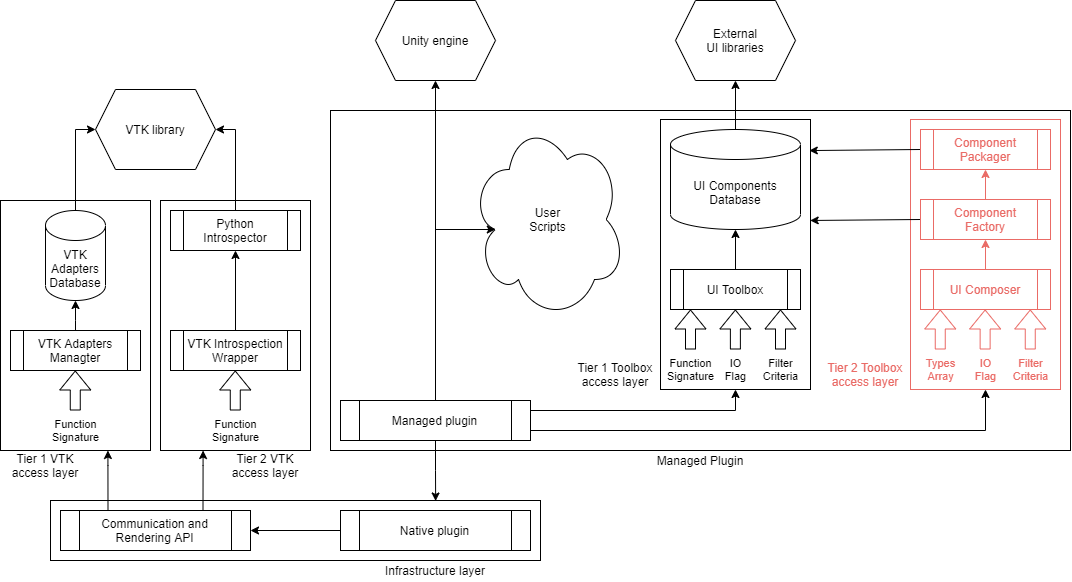

The diagram above was exported from draw.io. Its source (the exported page's mxGraphModel, read from the mxfile embedded in the PNG):
<mxGraphModel dx="2031" dy="2358" grid="1" gridSize="10" guides="1" tooltips="1" connect="1" arrows="1" fold="1" page="1" pageScale="1" pageWidth="827" pageHeight="1169" math="0" shadow="0">
  <root>
    <mxCell id="m7qRrAMxtoLY_luLI2TS-0" />
    <mxCell id="m7qRrAMxtoLY_luLI2TS-1" parent="m7qRrAMxtoLY_luLI2TS-0" />
    <mxCell id="PiYwKDjPDqFp4JKQ4pb1-63" value="" style="rounded=0;whiteSpace=wrap;html=1;fillColor=none;" vertex="1" parent="m7qRrAMxtoLY_luLI2TS-1">
      <mxGeometry x="480" y="-30" width="740" height="340" as="geometry" />
    </mxCell>
    <mxCell id="PiYwKDjPDqFp4JKQ4pb1-0" value="" style="rounded=0;whiteSpace=wrap;html=1;fillColor=none;" vertex="1" parent="m7qRrAMxtoLY_luLI2TS-1">
      <mxGeometry x="200" y="360" width="490" height="60" as="geometry" />
    </mxCell>
    <mxCell id="PiYwKDjPDqFp4JKQ4pb1-1" value="Infrastructure layer" style="text;html=1;strokeColor=none;fillColor=none;align=center;verticalAlign=middle;whiteSpace=wrap;rounded=0;" vertex="1" parent="m7qRrAMxtoLY_luLI2TS-1">
      <mxGeometry x="530" y="420" width="110" height="20" as="geometry" />
    </mxCell>
    <mxCell id="PiYwKDjPDqFp4JKQ4pb1-2" value="Communication and Rendering API" style="shape=process;whiteSpace=wrap;html=1;backgroundOutline=1;fillColor=none;" vertex="1" parent="m7qRrAMxtoLY_luLI2TS-1">
      <mxGeometry x="210" y="370" width="190" height="40" as="geometry" />
    </mxCell>
    <mxCell id="PiYwKDjPDqFp4JKQ4pb1-6" value="" style="edgeStyle=orthogonalEdgeStyle;rounded=0;orthogonalLoop=1;jettySize=auto;html=1;" edge="1" parent="m7qRrAMxtoLY_luLI2TS-1" source="PiYwKDjPDqFp4JKQ4pb1-9" target="PiYwKDjPDqFp4JKQ4pb1-2">
      <mxGeometry relative="1" as="geometry" />
    </mxCell>
    <mxCell id="PiYwKDjPDqFp4JKQ4pb1-9" value="Native plugin" style="shape=process;whiteSpace=wrap;html=1;backgroundOutline=1;fillColor=none;" vertex="1" parent="m7qRrAMxtoLY_luLI2TS-1">
      <mxGeometry x="490" y="370" width="190" height="40" as="geometry" />
    </mxCell>
    <mxCell id="PiYwKDjPDqFp4JKQ4pb1-10" value="Unity engine" style="shape=hexagon;perimeter=hexagonPerimeter2;whiteSpace=wrap;html=1;fixedSize=1;fillColor=none;" vertex="1" parent="m7qRrAMxtoLY_luLI2TS-1">
      <mxGeometry x="525" y="-140" width="120" height="80" as="geometry" />
    </mxCell>
    <mxCell id="PiYwKDjPDqFp4JKQ4pb1-13" value="" style="rounded=0;whiteSpace=wrap;html=1;fillColor=none;strokeColor=#EA6B66;fontColor=#EA6B66;" vertex="1" parent="m7qRrAMxtoLY_luLI2TS-1">
      <mxGeometry x="1060" y="-21" width="150" height="270" as="geometry" />
    </mxCell>
    <mxCell id="PiYwKDjPDqFp4JKQ4pb1-14" value="" style="rounded=0;whiteSpace=wrap;html=1;fillColor=none;" vertex="1" parent="m7qRrAMxtoLY_luLI2TS-1">
      <mxGeometry x="810" y="-21" width="150" height="270" as="geometry" />
    </mxCell>
    <mxCell id="PiYwKDjPDqFp4JKQ4pb1-15" value="Tier 1 Toolbox access layer" style="text;html=1;strokeColor=none;fillColor=none;align=center;verticalAlign=middle;whiteSpace=wrap;rounded=0;" vertex="1" parent="m7qRrAMxtoLY_luLI2TS-1">
      <mxGeometry x="720" y="219" width="90" height="30" as="geometry" />
    </mxCell>
    <mxCell id="PiYwKDjPDqFp4JKQ4pb1-16" value="Tier 2 Toolbox access layer" style="text;html=1;strokeColor=none;fillColor=none;align=center;verticalAlign=middle;whiteSpace=wrap;rounded=0;fontColor=#EA6B66;" vertex="1" parent="m7qRrAMxtoLY_luLI2TS-1">
      <mxGeometry x="970" y="219" width="90" height="30" as="geometry" />
    </mxCell>
    <mxCell id="PiYwKDjPDqFp4JKQ4pb1-17" value="Tier 2 VTK access layer" style="text;html=1;strokeColor=none;fillColor=none;align=center;verticalAlign=middle;whiteSpace=wrap;rounded=0;" vertex="1" parent="m7qRrAMxtoLY_luLI2TS-1">
      <mxGeometry x="370" y="310" width="90" height="30" as="geometry" />
    </mxCell>
    <mxCell id="PiYwKDjPDqFp4JKQ4pb1-18" value="Tier 1 VTK access layer" style="text;html=1;fillColor=none;align=center;verticalAlign=middle;whiteSpace=wrap;rounded=0;" vertex="1" parent="m7qRrAMxtoLY_luLI2TS-1">
      <mxGeometry x="150" y="310" width="90" height="30" as="geometry" />
    </mxCell>
    <mxCell id="PiYwKDjPDqFp4JKQ4pb1-55" style="edgeStyle=orthogonalEdgeStyle;rounded=0;orthogonalLoop=1;jettySize=auto;html=1;exitX=0.5;exitY=0;exitDx=0;exitDy=0;entryX=0.5;entryY=1;entryDx=0;entryDy=0;entryPerimeter=0;" edge="1" parent="m7qRrAMxtoLY_luLI2TS-1" source="PiYwKDjPDqFp4JKQ4pb1-19" target="PiYwKDjPDqFp4JKQ4pb1-26">
      <mxGeometry relative="1" as="geometry" />
    </mxCell>
    <mxCell id="PiYwKDjPDqFp4JKQ4pb1-19" value="UI Toolbox" style="shape=process;whiteSpace=wrap;html=1;backgroundOutline=1;fillColor=none;" vertex="1" parent="m7qRrAMxtoLY_luLI2TS-1">
      <mxGeometry x="820" y="129" width="130" height="40" as="geometry" />
    </mxCell>
    <mxCell id="PiYwKDjPDqFp4JKQ4pb1-61" style="edgeStyle=orthogonalEdgeStyle;rounded=0;orthogonalLoop=1;jettySize=auto;html=1;exitX=0.5;exitY=0;exitDx=0;exitDy=0;entryX=0.5;entryY=1;entryDx=0;entryDy=0;strokeColor=#EA6B66;fontColor=#EA6B66;" edge="1" parent="m7qRrAMxtoLY_luLI2TS-1" source="PiYwKDjPDqFp4JKQ4pb1-20" target="PiYwKDjPDqFp4JKQ4pb1-60">
      <mxGeometry relative="1" as="geometry" />
    </mxCell>
    <mxCell id="PiYwKDjPDqFp4JKQ4pb1-20" value="UI Composer" style="shape=process;whiteSpace=wrap;html=1;backgroundOutline=1;fillColor=none;strokeColor=#EA6B66;fontColor=#EA6B66;" vertex="1" parent="m7qRrAMxtoLY_luLI2TS-1">
      <mxGeometry x="1070" y="129" width="130" height="40" as="geometry" />
    </mxCell>
    <mxCell id="PiYwKDjPDqFp4JKQ4pb1-25" style="edgeStyle=orthogonalEdgeStyle;rounded=0;jumpSize=6;orthogonalLoop=1;jettySize=auto;html=1;exitX=0.5;exitY=0;exitDx=0;exitDy=0;exitPerimeter=0;entryX=0.5;entryY=1;entryDx=0;entryDy=0;" edge="1" parent="m7qRrAMxtoLY_luLI2TS-1" source="PiYwKDjPDqFp4JKQ4pb1-26" target="PiYwKDjPDqFp4JKQ4pb1-54">
      <mxGeometry relative="1" as="geometry" />
    </mxCell>
    <mxCell id="PiYwKDjPDqFp4JKQ4pb1-26" value="UI Components Database" style="shape=cylinder3;whiteSpace=wrap;html=1;boundedLbl=1;backgroundOutline=1;size=15;fillColor=none;" vertex="1" parent="m7qRrAMxtoLY_luLI2TS-1">
      <mxGeometry x="820" y="-11" width="130" height="100" as="geometry" />
    </mxCell>
    <mxCell id="PiYwKDjPDqFp4JKQ4pb1-27" value="Function&lt;br&gt;Signature" style="shape=flexArrow;endArrow=classic;html=1;" edge="1" parent="m7qRrAMxtoLY_luLI2TS-1">
      <mxGeometry x="-1" y="-20" width="50" height="50" relative="1" as="geometry">
        <mxPoint x="840" y="209" as="sourcePoint" />
        <mxPoint x="840" y="169" as="targetPoint" />
        <mxPoint x="-20" y="20" as="offset" />
      </mxGeometry>
    </mxCell>
    <mxCell id="PiYwKDjPDqFp4JKQ4pb1-28" value="Filter&lt;br&gt;Criteria" style="shape=flexArrow;endArrow=classic;html=1;" edge="1" parent="m7qRrAMxtoLY_luLI2TS-1">
      <mxGeometry x="-1" y="-20" width="50" height="50" relative="1" as="geometry">
        <mxPoint x="930" y="209" as="sourcePoint" />
        <mxPoint x="930" y="169" as="targetPoint" />
        <mxPoint x="-20" y="20" as="offset" />
      </mxGeometry>
    </mxCell>
    <mxCell id="PiYwKDjPDqFp4JKQ4pb1-29" value="IO&lt;br&gt;Flag" style="shape=flexArrow;endArrow=classic;html=1;" edge="1" parent="m7qRrAMxtoLY_luLI2TS-1">
      <mxGeometry x="-1" y="-20" width="50" height="50" relative="1" as="geometry">
        <mxPoint x="884.8800000000001" y="209" as="sourcePoint" />
        <mxPoint x="884.8800000000001" y="169" as="targetPoint" />
        <mxPoint x="-20" y="20" as="offset" />
      </mxGeometry>
    </mxCell>
    <mxCell id="PiYwKDjPDqFp4JKQ4pb1-30" value="Types&lt;br&gt;Array" style="shape=flexArrow;endArrow=classic;html=1;strokeColor=#EA6B66;fontColor=#EA6B66;" edge="1" parent="m7qRrAMxtoLY_luLI2TS-1">
      <mxGeometry x="-1" y="-20" width="50" height="50" relative="1" as="geometry">
        <mxPoint x="1089.7600000000002" y="209" as="sourcePoint" />
        <mxPoint x="1089.7600000000002" y="169" as="targetPoint" />
        <mxPoint x="-20" y="20" as="offset" />
      </mxGeometry>
    </mxCell>
    <mxCell id="PiYwKDjPDqFp4JKQ4pb1-31" value="Filter&lt;br&gt;Criteria" style="shape=flexArrow;endArrow=classic;html=1;strokeColor=#EA6B66;fontColor=#EA6B66;" edge="1" parent="m7qRrAMxtoLY_luLI2TS-1">
      <mxGeometry x="-1" y="-20" width="50" height="50" relative="1" as="geometry">
        <mxPoint x="1179.7600000000002" y="209" as="sourcePoint" />
        <mxPoint x="1179.7600000000002" y="169" as="targetPoint" />
        <mxPoint x="-20" y="20" as="offset" />
      </mxGeometry>
    </mxCell>
    <mxCell id="PiYwKDjPDqFp4JKQ4pb1-32" value="IO&lt;br&gt;Flag" style="shape=flexArrow;endArrow=classic;html=1;strokeColor=#EA6B66;fontColor=#EA6B66;" edge="1" parent="m7qRrAMxtoLY_luLI2TS-1">
      <mxGeometry x="-1" y="-20" width="50" height="50" relative="1" as="geometry">
        <mxPoint x="1134.6400000000003" y="209" as="sourcePoint" />
        <mxPoint x="1134.6400000000003" y="169" as="targetPoint" />
        <mxPoint x="-20" y="20" as="offset" />
      </mxGeometry>
    </mxCell>
    <mxCell id="PiYwKDjPDqFp4JKQ4pb1-39" style="edgeStyle=orthogonalEdgeStyle;rounded=0;orthogonalLoop=1;jettySize=auto;html=1;exitX=0.25;exitY=0;exitDx=0;exitDy=0;" edge="1" parent="m7qRrAMxtoLY_luLI2TS-1" target="PiYwKDjPDqFp4JKQ4pb1-42">
      <mxGeometry relative="1" as="geometry">
        <mxPoint x="257.5" y="370" as="sourcePoint" />
        <Array as="points">
          <mxPoint x="258" y="325" />
          <mxPoint x="258" y="325" />
        </Array>
      </mxGeometry>
    </mxCell>
    <mxCell id="PiYwKDjPDqFp4JKQ4pb1-40" style="edgeStyle=orthogonalEdgeStyle;rounded=0;orthogonalLoop=1;jettySize=auto;html=1;exitX=0.75;exitY=0;exitDx=0;exitDy=0;" edge="1" parent="m7qRrAMxtoLY_luLI2TS-1" target="PiYwKDjPDqFp4JKQ4pb1-41">
      <mxGeometry relative="1" as="geometry">
        <mxPoint x="352.5" y="370" as="sourcePoint" />
        <Array as="points">
          <mxPoint x="353" y="325" />
          <mxPoint x="353" y="325" />
        </Array>
      </mxGeometry>
    </mxCell>
    <mxCell id="PiYwKDjPDqFp4JKQ4pb1-41" value="" style="rounded=0;whiteSpace=wrap;html=1;fillColor=none;" vertex="1" parent="m7qRrAMxtoLY_luLI2TS-1">
      <mxGeometry x="310" y="60" width="150" height="250" as="geometry" />
    </mxCell>
    <mxCell id="PiYwKDjPDqFp4JKQ4pb1-42" value="" style="rounded=0;whiteSpace=wrap;html=1;fillColor=none;" vertex="1" parent="m7qRrAMxtoLY_luLI2TS-1">
      <mxGeometry x="150" y="60" width="150" height="250" as="geometry" />
    </mxCell>
    <mxCell id="PiYwKDjPDqFp4JKQ4pb1-43" value="VTK Adapters Managter" style="shape=process;whiteSpace=wrap;html=1;backgroundOutline=1;fillColor=none;" vertex="1" parent="m7qRrAMxtoLY_luLI2TS-1">
      <mxGeometry x="160" y="190" width="130" height="40" as="geometry" />
    </mxCell>
    <mxCell id="PiYwKDjPDqFp4JKQ4pb1-46" style="edgeStyle=orthogonalEdgeStyle;rounded=0;orthogonalLoop=1;jettySize=auto;html=1;entryX=0.5;entryY=1;entryDx=0;entryDy=0;entryPerimeter=0;" edge="1" parent="m7qRrAMxtoLY_luLI2TS-1" target="PiYwKDjPDqFp4JKQ4pb1-48">
      <mxGeometry relative="1" as="geometry">
        <Array as="points">
          <mxPoint x="225" y="180" />
          <mxPoint x="225" y="180" />
        </Array>
        <mxPoint x="225" y="190" as="sourcePoint" />
      </mxGeometry>
    </mxCell>
    <mxCell id="PiYwKDjPDqFp4JKQ4pb1-47" style="edgeStyle=orthogonalEdgeStyle;rounded=0;orthogonalLoop=1;jettySize=auto;html=1;exitX=0.5;exitY=0;exitDx=0;exitDy=0;exitPerimeter=0;entryX=0;entryY=0.5;entryDx=0;entryDy=0;" edge="1" parent="m7qRrAMxtoLY_luLI2TS-1" source="PiYwKDjPDqFp4JKQ4pb1-48" target="PiYwKDjPDqFp4JKQ4pb1-53">
      <mxGeometry relative="1" as="geometry" />
    </mxCell>
    <mxCell id="PiYwKDjPDqFp4JKQ4pb1-48" value="VTK Adapters Database" style="shape=cylinder3;whiteSpace=wrap;html=1;boundedLbl=1;backgroundOutline=1;size=15;fillColor=none;" vertex="1" parent="m7qRrAMxtoLY_luLI2TS-1">
      <mxGeometry x="195" y="70" width="60" height="90" as="geometry" />
    </mxCell>
    <mxCell id="PiYwKDjPDqFp4JKQ4pb1-49" value="Function&lt;br&gt;Signature" style="shape=flexArrow;endArrow=classic;html=1;" edge="1" parent="m7qRrAMxtoLY_luLI2TS-1">
      <mxGeometry x="-1" y="-20" width="50" height="50" relative="1" as="geometry">
        <mxPoint x="224.76" y="270" as="sourcePoint" />
        <mxPoint x="224.76" y="230" as="targetPoint" />
        <mxPoint x="-20" y="20" as="offset" />
      </mxGeometry>
    </mxCell>
    <mxCell id="PiYwKDjPDqFp4JKQ4pb1-50" value="Function&lt;br&gt;Signature" style="shape=flexArrow;endArrow=classic;html=1;" edge="1" parent="m7qRrAMxtoLY_luLI2TS-1">
      <mxGeometry x="-1" y="-20" width="50" height="50" relative="1" as="geometry">
        <mxPoint x="384.76" y="270" as="sourcePoint" />
        <mxPoint x="384.76" y="230" as="targetPoint" />
        <mxPoint x="-20" y="20" as="offset" />
      </mxGeometry>
    </mxCell>
    <mxCell id="PiYwKDjPDqFp4JKQ4pb1-57" style="edgeStyle=orthogonalEdgeStyle;rounded=0;orthogonalLoop=1;jettySize=auto;html=1;exitX=0.5;exitY=0;exitDx=0;exitDy=0;entryX=0.5;entryY=1;entryDx=0;entryDy=0;" edge="1" parent="m7qRrAMxtoLY_luLI2TS-1" source="PiYwKDjPDqFp4JKQ4pb1-52" target="PiYwKDjPDqFp4JKQ4pb1-56">
      <mxGeometry relative="1" as="geometry" />
    </mxCell>
    <mxCell id="PiYwKDjPDqFp4JKQ4pb1-52" value="VTK Introspection Wrapper" style="shape=process;whiteSpace=wrap;html=1;backgroundOutline=1;fillColor=none;" vertex="1" parent="m7qRrAMxtoLY_luLI2TS-1">
      <mxGeometry x="320" y="190" width="130" height="40" as="geometry" />
    </mxCell>
    <mxCell id="PiYwKDjPDqFp4JKQ4pb1-53" value="VTK library" style="shape=hexagon;perimeter=hexagonPerimeter2;whiteSpace=wrap;html=1;fixedSize=1;fillColor=none;" vertex="1" parent="m7qRrAMxtoLY_luLI2TS-1">
      <mxGeometry x="245" y="-51" width="120" height="80" as="geometry" />
    </mxCell>
    <mxCell id="PiYwKDjPDqFp4JKQ4pb1-54" value="External&lt;br&gt;UI libraries" style="shape=hexagon;perimeter=hexagonPerimeter2;whiteSpace=wrap;html=1;fixedSize=1;fillColor=none;" vertex="1" parent="m7qRrAMxtoLY_luLI2TS-1">
      <mxGeometry x="825" y="-140" width="120" height="80" as="geometry" />
    </mxCell>
    <mxCell id="PiYwKDjPDqFp4JKQ4pb1-58" style="edgeStyle=orthogonalEdgeStyle;rounded=0;orthogonalLoop=1;jettySize=auto;html=1;exitX=0.5;exitY=0;exitDx=0;exitDy=0;entryX=1;entryY=0.5;entryDx=0;entryDy=0;" edge="1" parent="m7qRrAMxtoLY_luLI2TS-1" source="PiYwKDjPDqFp4JKQ4pb1-56" target="PiYwKDjPDqFp4JKQ4pb1-53">
      <mxGeometry relative="1" as="geometry" />
    </mxCell>
    <mxCell id="PiYwKDjPDqFp4JKQ4pb1-56" value="Python Introspector" style="shape=process;whiteSpace=wrap;html=1;backgroundOutline=1;fillColor=none;" vertex="1" parent="m7qRrAMxtoLY_luLI2TS-1">
      <mxGeometry x="320" y="70" width="130" height="40" as="geometry" />
    </mxCell>
    <mxCell id="PiYwKDjPDqFp4JKQ4pb1-62" style="edgeStyle=orthogonalEdgeStyle;rounded=0;orthogonalLoop=1;jettySize=auto;html=1;exitX=0;exitY=0.5;exitDx=0;exitDy=0;entryX=0.998;entryY=0.374;entryDx=0;entryDy=0;entryPerimeter=0;" edge="1" parent="m7qRrAMxtoLY_luLI2TS-1" source="PiYwKDjPDqFp4JKQ4pb1-60" target="PiYwKDjPDqFp4JKQ4pb1-14">
      <mxGeometry relative="1" as="geometry">
        <mxPoint x="960" y="79" as="targetPoint" />
        <Array as="points">
          <mxPoint x="1070" y="80" />
        </Array>
      </mxGeometry>
    </mxCell>
    <mxCell id="PiYwKDjPDqFp4JKQ4pb1-71" style="edgeStyle=orthogonalEdgeStyle;rounded=0;orthogonalLoop=1;jettySize=auto;html=1;exitX=0.5;exitY=0;exitDx=0;exitDy=0;entryX=0.5;entryY=1;entryDx=0;entryDy=0;strokeColor=#EA6B66;fontColor=#EA6B66;" edge="1" parent="m7qRrAMxtoLY_luLI2TS-1" source="PiYwKDjPDqFp4JKQ4pb1-60" target="PiYwKDjPDqFp4JKQ4pb1-70">
      <mxGeometry relative="1" as="geometry" />
    </mxCell>
    <mxCell id="PiYwKDjPDqFp4JKQ4pb1-60" value="Component Factory" style="shape=process;whiteSpace=wrap;html=1;backgroundOutline=1;fillColor=none;strokeColor=#EA6B66;fontColor=#EA6B66;" vertex="1" parent="m7qRrAMxtoLY_luLI2TS-1">
      <mxGeometry x="1070" y="59" width="130" height="40" as="geometry" />
    </mxCell>
    <mxCell id="PiYwKDjPDqFp4JKQ4pb1-64" value="Managed Plugin" style="text;html=1;strokeColor=none;fillColor=none;align=center;verticalAlign=middle;whiteSpace=wrap;rounded=0;" vertex="1" parent="m7qRrAMxtoLY_luLI2TS-1">
      <mxGeometry x="795" y="310" width="110" height="20" as="geometry" />
    </mxCell>
    <mxCell id="PiYwKDjPDqFp4JKQ4pb1-66" style="edgeStyle=orthogonalEdgeStyle;rounded=0;orthogonalLoop=1;jettySize=auto;html=1;exitX=0.5;exitY=1;exitDx=0;exitDy=0;entryX=0.786;entryY=0.008;entryDx=0;entryDy=0;entryPerimeter=0;" edge="1" parent="m7qRrAMxtoLY_luLI2TS-1" source="PiYwKDjPDqFp4JKQ4pb1-65" target="PiYwKDjPDqFp4JKQ4pb1-0">
      <mxGeometry relative="1" as="geometry" />
    </mxCell>
    <mxCell id="PiYwKDjPDqFp4JKQ4pb1-68" style="edgeStyle=orthogonalEdgeStyle;rounded=0;orthogonalLoop=1;jettySize=auto;html=1;exitX=1;exitY=0.75;exitDx=0;exitDy=0;entryX=0.5;entryY=1;entryDx=0;entryDy=0;" edge="1" parent="m7qRrAMxtoLY_luLI2TS-1" source="PiYwKDjPDqFp4JKQ4pb1-65" target="PiYwKDjPDqFp4JKQ4pb1-13">
      <mxGeometry relative="1" as="geometry" />
    </mxCell>
    <mxCell id="PiYwKDjPDqFp4JKQ4pb1-69" style="edgeStyle=orthogonalEdgeStyle;rounded=0;orthogonalLoop=1;jettySize=auto;html=1;exitX=1;exitY=0.25;exitDx=0;exitDy=0;entryX=0.5;entryY=1;entryDx=0;entryDy=0;" edge="1" parent="m7qRrAMxtoLY_luLI2TS-1" source="PiYwKDjPDqFp4JKQ4pb1-65" target="PiYwKDjPDqFp4JKQ4pb1-14">
      <mxGeometry relative="1" as="geometry" />
    </mxCell>
    <mxCell id="PiYwKDjPDqFp4JKQ4pb1-78" style="edgeStyle=orthogonalEdgeStyle;rounded=0;orthogonalLoop=1;jettySize=auto;html=1;exitX=0.5;exitY=0;exitDx=0;exitDy=0;" edge="1" parent="m7qRrAMxtoLY_luLI2TS-1" source="PiYwKDjPDqFp4JKQ4pb1-65" target="PiYwKDjPDqFp4JKQ4pb1-10">
      <mxGeometry relative="1" as="geometry" />
    </mxCell>
    <mxCell id="PiYwKDjPDqFp4JKQ4pb1-65" value="Managed plugin" style="shape=process;whiteSpace=wrap;html=1;backgroundOutline=1;fillColor=none;" vertex="1" parent="m7qRrAMxtoLY_luLI2TS-1">
      <mxGeometry x="490" y="260" width="190" height="40" as="geometry" />
    </mxCell>
    <mxCell id="PiYwKDjPDqFp4JKQ4pb1-72" style="edgeStyle=orthogonalEdgeStyle;rounded=0;orthogonalLoop=1;jettySize=auto;html=1;exitX=0;exitY=0.5;exitDx=0;exitDy=0;entryX=0.992;entryY=0.115;entryDx=0;entryDy=0;entryPerimeter=0;" edge="1" parent="m7qRrAMxtoLY_luLI2TS-1" source="PiYwKDjPDqFp4JKQ4pb1-70" target="PiYwKDjPDqFp4JKQ4pb1-14">
      <mxGeometry relative="1" as="geometry">
        <mxPoint x="962" y="10" as="targetPoint" />
        <Array as="points">
          <mxPoint x="1070" y="10" />
        </Array>
      </mxGeometry>
    </mxCell>
    <mxCell id="PiYwKDjPDqFp4JKQ4pb1-70" value="Component Packager" style="shape=process;whiteSpace=wrap;html=1;backgroundOutline=1;fillColor=none;strokeColor=#EA6B66;fontColor=#EA6B66;" vertex="1" parent="m7qRrAMxtoLY_luLI2TS-1">
      <mxGeometry x="1070" y="-11" width="130" height="40" as="geometry" />
    </mxCell>
    <mxCell id="PiYwKDjPDqFp4JKQ4pb1-77" value="User&lt;br&gt;Scripts" style="ellipse;shape=cloud;whiteSpace=wrap;html=1;fillColor=none;" vertex="1" parent="m7qRrAMxtoLY_luLI2TS-1">
      <mxGeometry x="620" y="-21" width="155" height="200" as="geometry" />
    </mxCell>
    <mxCell id="PiYwKDjPDqFp4JKQ4pb1-79" value="" style="endArrow=classic;html=1;entryX=0.16;entryY=0.55;entryDx=0;entryDy=0;entryPerimeter=0;" edge="1" parent="m7qRrAMxtoLY_luLI2TS-1" target="PiYwKDjPDqFp4JKQ4pb1-77">
      <mxGeometry width="50" height="50" relative="1" as="geometry">
        <mxPoint x="585" y="89" as="sourcePoint" />
        <mxPoint x="670" y="130" as="targetPoint" />
      </mxGeometry>
    </mxCell>
  </root>
</mxGraphModel>